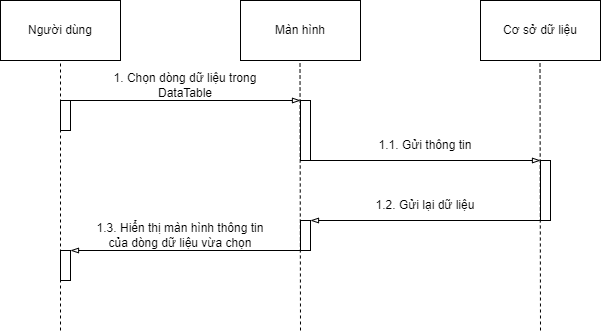

The diagram above was exported from draw.io. Its source (the exported page's mxGraphModel, read from the mxfile embedded in the PNG):
<mxGraphModel dx="1030" dy="487" grid="1" gridSize="10" guides="1" tooltips="1" connect="1" arrows="1" fold="1" page="1" pageScale="1" pageWidth="850" pageHeight="1100" math="0" shadow="0">
  <root>
    <mxCell id="rBio5yTfgkcQ6w0MFdT1-0" />
    <mxCell id="rBio5yTfgkcQ6w0MFdT1-1" parent="rBio5yTfgkcQ6w0MFdT1-0" />
    <mxCell id="8TH0BIbez-lwW4bUA4sx-37" value="Người dùng" style="rounded=0;whiteSpace=wrap;html=1;" vertex="1" parent="rBio5yTfgkcQ6w0MFdT1-1">
      <mxGeometry x="90" y="110" width="120" height="60" as="geometry" />
    </mxCell>
    <mxCell id="8TH0BIbez-lwW4bUA4sx-38" value="Màn hình" style="rounded=0;whiteSpace=wrap;html=1;" vertex="1" parent="rBio5yTfgkcQ6w0MFdT1-1">
      <mxGeometry x="330" y="110" width="120" height="60" as="geometry" />
    </mxCell>
    <mxCell id="8TH0BIbez-lwW4bUA4sx-39" value="Cơ sở dữ liệu" style="rounded=0;whiteSpace=wrap;html=1;" vertex="1" parent="rBio5yTfgkcQ6w0MFdT1-1">
      <mxGeometry x="570" y="110" width="120" height="60" as="geometry" />
    </mxCell>
    <mxCell id="8TH0BIbez-lwW4bUA4sx-40" value="" style="endArrow=none;dashed=1;html=1;strokeWidth=1;entryX=0.5;entryY=1;entryDx=0;entryDy=0;" edge="1" parent="rBio5yTfgkcQ6w0MFdT1-1" target="8TH0BIbez-lwW4bUA4sx-37">
      <mxGeometry width="50" height="50" relative="1" as="geometry">
        <mxPoint x="150" y="440" as="sourcePoint" />
        <mxPoint x="450" y="250" as="targetPoint" />
      </mxGeometry>
    </mxCell>
    <mxCell id="8TH0BIbez-lwW4bUA4sx-41" value="" style="endArrow=none;dashed=1;html=1;strokeWidth=1;entryX=0.5;entryY=1;entryDx=0;entryDy=0;" edge="1" parent="rBio5yTfgkcQ6w0MFdT1-1">
      <mxGeometry width="50" height="50" relative="1" as="geometry">
        <mxPoint x="390" y="440" as="sourcePoint" />
        <mxPoint x="389.5" y="170" as="targetPoint" />
      </mxGeometry>
    </mxCell>
    <mxCell id="8TH0BIbez-lwW4bUA4sx-42" value="" style="endArrow=none;dashed=1;html=1;strokeWidth=1;entryX=0.5;entryY=1;entryDx=0;entryDy=0;" edge="1" parent="rBio5yTfgkcQ6w0MFdT1-1">
      <mxGeometry width="50" height="50" relative="1" as="geometry">
        <mxPoint x="630" y="440" as="sourcePoint" />
        <mxPoint x="629.5" y="170" as="targetPoint" />
      </mxGeometry>
    </mxCell>
    <mxCell id="8TH0BIbez-lwW4bUA4sx-43" value="" style="rounded=0;whiteSpace=wrap;html=1;" vertex="1" parent="rBio5yTfgkcQ6w0MFdT1-1">
      <mxGeometry x="150" y="210" width="10" height="30" as="geometry" />
    </mxCell>
    <mxCell id="8TH0BIbez-lwW4bUA4sx-44" value="" style="rounded=0;whiteSpace=wrap;html=1;" vertex="1" parent="rBio5yTfgkcQ6w0MFdT1-1">
      <mxGeometry x="390" y="210" width="10" height="60" as="geometry" />
    </mxCell>
    <mxCell id="8TH0BIbez-lwW4bUA4sx-48" value="" style="endArrow=blockThin;html=1;strokeColor=#000000;strokeWidth=1;exitX=0;exitY=0;exitDx=0;exitDy=0;entryX=0;entryY=0;entryDx=0;entryDy=0;endFill=0;" edge="1" parent="rBio5yTfgkcQ6w0MFdT1-1" source="8TH0BIbez-lwW4bUA4sx-43" target="8TH0BIbez-lwW4bUA4sx-44">
      <mxGeometry width="50" height="50" relative="1" as="geometry">
        <mxPoint x="400" y="390" as="sourcePoint" />
        <mxPoint x="450" y="340" as="targetPoint" />
      </mxGeometry>
    </mxCell>
    <mxCell id="8TH0BIbez-lwW4bUA4sx-56" value="1. Chọn dòng dữ liệu trong DataTable" style="text;html=1;strokeColor=none;fillColor=none;align=center;verticalAlign=middle;whiteSpace=wrap;rounded=0;" vertex="1" parent="rBio5yTfgkcQ6w0MFdT1-1">
      <mxGeometry x="190" y="180" width="170" height="30" as="geometry" />
    </mxCell>
    <mxCell id="8TH0BIbez-lwW4bUA4sx-57" value="1.3. Hiển thị màn hình thông tin của dòng dữ liệu vừa chọn" style="text;html=1;strokeColor=none;fillColor=none;align=center;verticalAlign=middle;whiteSpace=wrap;rounded=0;" vertex="1" parent="rBio5yTfgkcQ6w0MFdT1-1">
      <mxGeometry x="180" y="330" width="180" height="30" as="geometry" />
    </mxCell>
    <mxCell id="8TH0BIbez-lwW4bUA4sx-66" value="" style="endArrow=blockThin;html=1;strokeColor=#000000;strokeWidth=1;exitX=0;exitY=0;exitDx=0;exitDy=0;entryX=0;entryY=0;entryDx=0;entryDy=0;endFill=0;" edge="1" parent="rBio5yTfgkcQ6w0MFdT1-1">
      <mxGeometry width="50" height="50" relative="1" as="geometry">
        <mxPoint x="390" y="270" as="sourcePoint" />
        <mxPoint x="630" y="270" as="targetPoint" />
      </mxGeometry>
    </mxCell>
    <mxCell id="8TH0BIbez-lwW4bUA4sx-67" value="" style="rounded=0;whiteSpace=wrap;html=1;" vertex="1" parent="rBio5yTfgkcQ6w0MFdT1-1">
      <mxGeometry x="630" y="270" width="10" height="60" as="geometry" />
    </mxCell>
    <mxCell id="8TH0BIbez-lwW4bUA4sx-68" value="1.1. Gửi thông tin" style="text;html=1;strokeColor=none;fillColor=none;align=center;verticalAlign=middle;whiteSpace=wrap;rounded=0;" vertex="1" parent="rBio5yTfgkcQ6w0MFdT1-1">
      <mxGeometry x="430" y="240" width="170" height="30" as="geometry" />
    </mxCell>
    <mxCell id="8TH0BIbez-lwW4bUA4sx-69" value="" style="rounded=0;whiteSpace=wrap;html=1;" vertex="1" parent="rBio5yTfgkcQ6w0MFdT1-1">
      <mxGeometry x="390" y="330" width="10" height="30" as="geometry" />
    </mxCell>
    <mxCell id="8TH0BIbez-lwW4bUA4sx-70" value="" style="endArrow=blockThin;html=1;strokeColor=#000000;strokeWidth=1;entryX=0;entryY=0;entryDx=0;entryDy=0;endFill=0;" edge="1" parent="rBio5yTfgkcQ6w0MFdT1-1">
      <mxGeometry width="50" height="50" relative="1" as="geometry">
        <mxPoint x="630" y="330" as="sourcePoint" />
        <mxPoint x="400" y="330" as="targetPoint" />
      </mxGeometry>
    </mxCell>
    <mxCell id="8TH0BIbez-lwW4bUA4sx-71" value="1.2. Gửi lại dữ liệu" style="text;html=1;strokeColor=none;fillColor=none;align=center;verticalAlign=middle;whiteSpace=wrap;rounded=0;" vertex="1" parent="rBio5yTfgkcQ6w0MFdT1-1">
      <mxGeometry x="430" y="300" width="170" height="30" as="geometry" />
    </mxCell>
    <mxCell id="8TH0BIbez-lwW4bUA4sx-72" value="" style="rounded=0;whiteSpace=wrap;html=1;" vertex="1" parent="rBio5yTfgkcQ6w0MFdT1-1">
      <mxGeometry x="150" y="360" width="10" height="30" as="geometry" />
    </mxCell>
    <mxCell id="8TH0BIbez-lwW4bUA4sx-73" value="" style="endArrow=blockThin;html=1;strokeColor=#000000;strokeWidth=1;entryX=0;entryY=0;entryDx=0;entryDy=0;endFill=0;" edge="1" parent="rBio5yTfgkcQ6w0MFdT1-1">
      <mxGeometry width="50" height="50" relative="1" as="geometry">
        <mxPoint x="390" y="360" as="sourcePoint" />
        <mxPoint x="160" y="360" as="targetPoint" />
      </mxGeometry>
    </mxCell>
  </root>
</mxGraphModel>